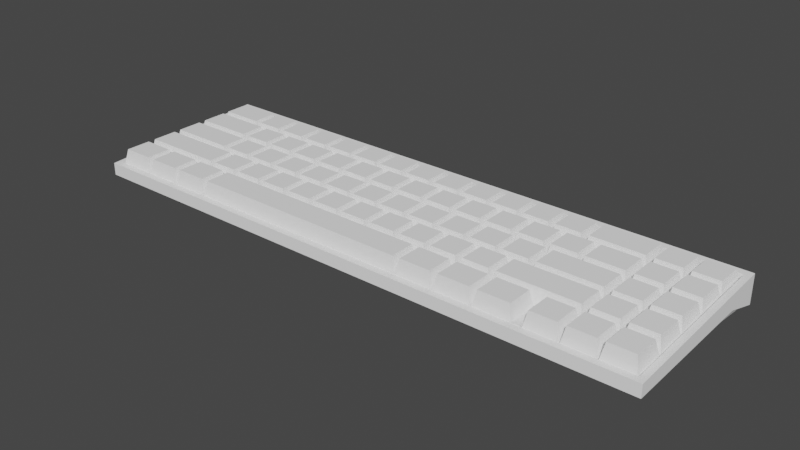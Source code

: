 # Source: keyboard.blend  (saved by Blender 2.93.20; exported with 4.5.12 LTS)
import bpy
from mathutils import Matrix  # noqa: F401  (used for matrix-valued properties, if any)

bpy.ops.wm.read_factory_settings(use_empty=True)
scene = bpy.context.scene
scene.name = 'Scene'

# ---- collections
col_collection = bpy.data.collections.new('Collection'); scene.collection.children.link(col_collection)

# ---- materials (node trees are filled in below, after node groups)
mat_material_002 = bpy.data.materials.new('Material.002')
mat_material_002.use_transparent_shadow = False

# ---- material node trees
mat_material_002.use_nodes = True; mat_material_002.node_tree.nodes.clear()
_N = mat_material_002.node_tree.nodes; _L = mat_material_002.node_tree.links
n0 = _N.new('ShaderNodeBsdfPrincipled'); n0.name = 'Principled BSDF'; n0.location = (10, 300)
n0.distribution = 'GGX'
n0.subsurface_method = 'BURLEY'
n0.inputs[0].default_value = (1.0, 1.0, 1.0, 1.0)
n0.inputs[3].default_value = 1.45
n0.inputs[27].default_value = (0.0, 0.0, 0.0, 1.0)
n0.inputs[28].default_value = 1.0
n1 = _N.new('ShaderNodeOutputMaterial'); n1.name = 'Material Output'; n1.location = (300, 300)
_L.new(n0.outputs[0], n1.inputs[0])
n1.is_active_output = True

# ---- world
world_world = bpy.data.worlds.new('World'); scene.world = world_world
world_world.use_nodes = True; world_world.node_tree.nodes.clear()
_N = world_world.node_tree.nodes; _L = world_world.node_tree.links
n0 = _N.new('ShaderNodeOutputWorld'); n0.name = 'World Output'; n0.location = (300, 300)
n1 = _N.new('ShaderNodeBackground'); n1.name = 'Background'; n1.location = (10, 300)
n1.inputs[0].default_value = (0.05088, 0.05088, 0.05088, 1.0)
_L.new(n1.outputs[0], n0.inputs[0])
n0.is_active_output = True
world_world.color = (0.05088, 0.05088, 0.05088)
world_world.use_sun_shadow = False
world_world.sun_shadow_jitter_overblur = 0.0

# ---- meshes
me_cube = bpy.data.meshes.new('Cube')
me_cube.from_pydata([(-3.097, 0.7, -0.08), (-3.097, 0.6515, 0.02088), (-3.097, 0.9485, -0.09888), (-3.097, 0.9485, 0.02088), (-2.503, 0.7, -0.08), (-2.503, 0.6515, 0.02088), (-2.503, 0.9485, -0.09888), (-2.503, 0.9485, 0.02088), (3.25, -1.0, 0.2425), (3.25, 1.0, 0.02), (3.25, 1.0, 0.3425), (3.25, 1.0, 0.1545), (3.25, -1.0, 0.1045), (3.198, 0.84, 0.02), (3.25, 0.6, 0.3225), (3.25, 0.6, 0.1445), (3.25, 0.36, 0.3105), (3.25, 0.36, 0.1385), (3.158, 0.6, 0.02), (3.16, -0.8954, 0.02), (-3.25, -1.0, 0.2425), (-3.25, 1.0, 0.02), (-3.25, 1.0, 0.3425), (-3.25, 1.0, 0.1545), (-3.25, -1.0, 0.1045), (-3.197, 0.84, 0.02), (-3.25, 0.6, 0.3225), (-3.25, 0.6, 0.1445), (-3.25, 0.36, 0.3105), (-3.25, 0.36, 0.1385), (-3.157, 0.6, 0.02), (2.384e-07, 1.0, 0.3425), (2.384e-07, 1.0, 0.1545), (2.384e-07, -1.0, 0.2425), (2.384e-07, -1.0, 0.1045), (2.384e-07, 0.6, 0.02), (2.384e-07, 1.0, 0.02), (2.384e-07, 0.84, 0.02), (-3.16, -0.8954, 0.02), (2.384e-07, -0.8954, 0.02), (-3.18, -0.93, 0.22), (-3.18, 0.93, 0.22), (3.18, -0.93, 0.22), (3.18, 0.93, 0.22), (3.18, -0.93, 0.246), (3.18, 0.36, 0.3105), (2.384e-07, -0.93, 0.246), (3.18, 0.93, 0.339), (3.18, 0.6, 0.3225), (2.384e-07, 0.93, 0.339), (-3.18, 0.36, 0.3105), (-3.18, -0.93, 0.246), (2.384e-07, -0.93, 0.22), (2.384e-07, 0.93, 0.22), (-3.18, 0.6, 0.3225), (-3.18, 0.93, 0.339), (2.809, -0.9164, 0.2236), (2.844, -0.8811, 0.4), (2.809, -0.5636, 0.2236), (2.844, -0.5989, 0.4), (3.161, -0.9164, 0.2236), (3.126, -0.8811, 0.4), (3.161, -0.5636, 0.2236), (3.126, -0.5989, 0.4), (2.444, -0.9164, 0.2236), (2.479, -0.8811, 0.4), (2.444, -0.5636, 0.2236), (2.479, -0.5989, 0.4), (2.796, -0.9164, 0.2236), (2.761, -0.8811, 0.4), (2.796, -0.5636, 0.2236), (2.761, -0.5989, 0.4), (2.074, -0.9164, 0.2236), (2.109, -0.8811, 0.4), (2.074, -0.5636, 0.2236), (2.109, -0.5989, 0.4), (2.426, -0.9164, 0.2236), (2.391, -0.8811, 0.4), (2.426, -0.5636, 0.2236), (2.391, -0.5989, 0.4), (2.809, -0.5464, 0.2236), (2.844, -0.5111, 0.4), (2.809, -0.1936, 0.2236), (2.844, -0.2289, 0.4), (3.161, -0.5464, 0.2236), (3.126, -0.5111, 0.4), (3.161, -0.1936, 0.2236), (3.126, -0.2289, 0.4), (2.444, -0.5464, 0.2236), (2.479, -0.5111, 0.4), (2.444, -0.1936, 0.2236), (2.479, -0.2289, 0.4), (2.796, -0.5464, 0.2236), (2.761, -0.5111, 0.4), (2.796, -0.1936, 0.2236), (2.761, -0.2289, 0.4), (1.482, -0.5464, 0.2218), (1.518, -0.5111, 0.3982), (1.482, -0.1936, 0.2218), (1.518, -0.2289, 0.3982), (2.426, -0.5464, 0.2236), (2.391, -0.5111, 0.4), (2.426, -0.1936, 0.2236), (2.391, -0.2289, 0.4), (2.809, -0.1814, 0.2236), (2.844, -0.1461, 0.4), (2.809, 0.1714, 0.2236), (2.844, 0.1361, 0.4), (3.161, -0.1814, 0.2236), (3.126, -0.1461, 0.4), (3.161, 0.1714, 0.2236), (3.126, 0.1361, 0.4), (2.444, -0.1814, 0.2236), (2.479, -0.1461, 0.4), (2.444, 0.1714, 0.2236), (2.479, 0.1361, 0.4), (2.796, -0.1814, 0.2236), (2.761, -0.1461, 0.4), (2.796, 0.1714, 0.2236), (2.761, 0.1361, 0.4), (2.444, 0.1886, 0.2236), (2.479, 0.2239, 0.4), (2.444, 0.5414, 0.2236), (2.479, 0.5061, 0.4), (2.796, 0.1886, 0.2236), (2.761, 0.2239, 0.4), (2.796, 0.5414, 0.2236), (2.761, 0.5061, 0.4), (2.809, 0.1886, 0.2236), (2.844, 0.2239, 0.4), (2.809, 0.5414, 0.2236), (2.844, 0.5061, 0.4), (3.161, 0.1886, 0.2236), (3.126, 0.2239, 0.4), (3.161, 0.5414, 0.2236), (3.126, 0.5061, 0.4), (2.809, 0.5536, 0.2236), (2.844, 0.5889, 0.4), (2.809, 0.9064, 0.2236), (2.844, 0.8711, 0.4), (3.161, 0.5536, 0.2236), (3.126, 0.5889, 0.4), (3.161, 0.9064, 0.2236), (3.126, 0.8711, 0.4), (2.444, 0.5536, 0.2236), (2.479, 0.5889, 0.4), (2.444, 0.9064, 0.2236), (2.479, 0.8711, 0.4), (2.796, 0.5536, 0.2236), (2.761, 0.5889, 0.4), (2.796, 0.9064, 0.2236), (2.761, 0.8711, 0.4), (1.662, -0.1814, 0.2236), (1.698, -0.1461, 0.4), (1.662, 0.1714, 0.2236), (1.698, 0.1361, 0.4), (2.426, -0.1814, 0.2236), (2.391, -0.1461, 0.4), (2.426, 0.1714, 0.2236), (2.391, 0.1361, 0.4), (1.942, 0.1886, 0.2236), (1.978, 0.2239, 0.4), (1.942, 0.5414, 0.2236), (1.978, 0.5061, 0.4), (2.426, 0.1886, 0.2236), (2.391, 0.2239, 0.4), (2.426, 0.5414, 0.2236), (2.391, 0.5061, 0.4), (1.762, 0.5536, 0.2236), (1.798, 0.5889, 0.4), (1.762, 0.9064, 0.2236), (1.798, 0.8711, 0.4), (2.426, 0.5536, 0.2236), (2.391, 0.5889, 0.4), (2.426, 0.9064, 0.2236), (2.391, 0.8711, 0.4), (1.552, -0.9164, 0.2236), (1.588, -0.8811, 0.4), (1.552, -0.5636, 0.2236), (1.588, -0.5989, 0.4), (1.966, -0.9164, 0.2236), (1.931, -0.8811, 0.4), (1.966, -0.5636, 0.2236), (1.931, -0.5989, 0.4), (1.122, -0.9164, 0.2236), (1.158, -0.8811, 0.4), (1.122, -0.5636, 0.2236), (1.158, -0.5989, 0.4), (1.536, -0.9164, 0.2236), (1.501, -0.8811, 0.4), (1.536, -0.5636, 0.2236), (1.501, -0.5989, 0.4), (0.6924, -0.9164, 0.2236), (0.7276, -0.8811, 0.4), (0.6924, -0.5636, 0.2236), (0.7276, -0.5989, 0.4), (1.106, -0.9164, 0.2236), (1.071, -0.8811, 0.4), (1.106, -0.5636, 0.2236), (1.071, -0.5989, 0.4), (1.98, -0.93, 0.22), (1.98, -0.93, 0.25), (1.98, -0.58, 0.22), (1.98, -0.58, 0.25), (2.06, -0.93, 0.22), (2.06, -0.93, 0.25), (2.06, -0.58, 0.22), (2.06, -0.58, 0.25), (0.9311, -0.1814, 0.2236), (0.9664, -0.1461, 0.4), (0.9311, 0.1714, 0.2236), (0.9664, 0.1361, 0.4), (1.284, -0.1814, 0.2236), (1.249, -0.1461, 0.4), (1.284, 0.1714, 0.2236), (1.249, 0.1361, 0.4), (1.296, -0.1814, 0.2236), (1.331, -0.1461, 0.4), (1.296, 0.1714, 0.2236), (1.331, 0.1361, 0.4), (1.649, -0.1814, 0.2236), (1.614, -0.1461, 0.4), (1.649, 0.1714, 0.2236), (1.614, 0.1361, 0.4), (0.5661, -0.1814, 0.2236), (0.6014, -0.1461, 0.4), (0.5661, 0.1714, 0.2236), (0.6014, 0.1361, 0.4), (0.9189, -0.1814, 0.2236), (0.8836, -0.1461, 0.4), (0.9189, 0.1714, 0.2236), (0.8836, 0.1361, 0.4), (0.2011, -0.1814, 0.2236), (0.2364, -0.1461, 0.4), (0.2011, 0.1714, 0.2236), (0.2364, 0.1361, 0.4), (0.5539, -0.1814, 0.2236), (0.5186, -0.1461, 0.4), (0.5539, 0.1714, 0.2236), (0.5186, 0.1361, 0.4), (-0.5289, -0.1814, 0.2236), (-0.4936, -0.1461, 0.4), (-0.5289, 0.1714, 0.2236), (-0.4936, 0.1361, 0.4), (-0.1761, -0.1814, 0.2236), (-0.2114, -0.1461, 0.4), (-0.1761, 0.1714, 0.2236), (-0.2114, 0.1361, 0.4), (-0.1639, -0.1814, 0.2236), (-0.1286, -0.1461, 0.4), (-0.1639, 0.1714, 0.2236), (-0.1286, 0.1361, 0.4), (0.1889, -0.1814, 0.2236), (0.1536, -0.1461, 0.4), (0.1889, 0.1714, 0.2236), (0.1536, 0.1361, 0.4), (-0.8939, -0.1814, 0.2236), (-0.8586, -0.1461, 0.4), (-0.8939, 0.1714, 0.2236), (-0.8586, 0.1361, 0.4), (-0.5411, -0.1814, 0.2236), (-0.5764, -0.1461, 0.4), (-0.5411, 0.1714, 0.2236), (-0.5764, 0.1361, 0.4), (-1.259, -0.1814, 0.2236), (-1.224, -0.1461, 0.4), (-1.259, 0.1714, 0.2236), (-1.224, 0.1361, 0.4), (-0.9061, -0.1814, 0.2236), (-0.9414, -0.1461, 0.4), (-0.9061, 0.1714, 0.2236), (-0.9414, 0.1361, 0.4), (-1.989, -0.1814, 0.2236), (-1.954, -0.1461, 0.4), (-1.989, 0.1714, 0.2236), (-1.954, 0.1361, 0.4), (-1.636, -0.1814, 0.2236), (-1.671, -0.1461, 0.4), (-1.636, 0.1714, 0.2236), (-1.671, 0.1361, 0.4), (-1.624, -0.1814, 0.2236), (-1.589, -0.1461, 0.4), (-1.624, 0.1714, 0.2236), (-1.589, 0.1361, 0.4), (-1.271, -0.1814, 0.2236), (-1.306, -0.1461, 0.4), (-1.271, 0.1714, 0.2236), (-1.306, 0.1361, 0.4), (-2.354, -0.1814, 0.2236), (-2.319, -0.1461, 0.4), (-2.354, 0.1714, 0.2236), (-2.319, 0.1361, 0.4), (-2.001, -0.1814, 0.2236), (-2.036, -0.1461, 0.4), (-2.001, 0.1714, 0.2236), (-2.036, 0.1361, 0.4), (-3.168, -0.1814, 0.2236), (-3.132, -0.1461, 0.4), (-3.168, 0.1714, 0.2236), (-3.132, 0.1361, 0.4), (-2.366, -0.1814, 0.2236), (-2.401, -0.1461, 0.4), (-2.366, 0.1714, 0.2236), (-2.401, 0.1361, 0.4), (1.119, -0.5464, 0.2236), (1.154, -0.5111, 0.4), (1.119, -0.1936, 0.2236), (1.154, -0.2289, 0.4), (1.471, -0.5464, 0.2236), (1.436, -0.5111, 0.4), (1.471, -0.1936, 0.2236), (1.436, -0.2289, 0.4), (0.7536, -0.5464, 0.2236), (0.7889, -0.5111, 0.4), (0.7536, -0.1936, 0.2236), (0.7889, -0.2289, 0.4), (1.106, -0.5464, 0.2236), (1.071, -0.5111, 0.4), (1.106, -0.1936, 0.2236), (1.071, -0.2289, 0.4), (0.02358, -0.5464, 0.2236), (0.05887, -0.5111, 0.4), (0.02358, -0.1936, 0.2236), (0.05887, -0.2289, 0.4), (0.3764, -0.5464, 0.2236), (0.3411, -0.5111, 0.4), (0.3764, -0.1936, 0.2236), (0.3411, -0.2289, 0.4), (0.3886, -0.5464, 0.2236), (0.4239, -0.5111, 0.4), (0.3886, -0.1936, 0.2236), (0.4239, -0.2289, 0.4), (0.7414, -0.5464, 0.2236), (0.7061, -0.5111, 0.4), (0.7414, -0.1936, 0.2236), (0.7061, -0.2289, 0.4), (-0.3414, -0.5464, 0.2236), (-0.3061, -0.5111, 0.4), (-0.3414, -0.1936, 0.2236), (-0.3061, -0.2289, 0.4), (0.01142, -0.5464, 0.2236), (-0.02386, -0.5111, 0.4), (0.01142, -0.1936, 0.2236), (-0.02386, -0.2289, 0.4), (-0.7064, -0.5464, 0.2236), (-0.6711, -0.5111, 0.4), (-0.7064, -0.1936, 0.2236), (-0.6711, -0.2289, 0.4), (-0.3536, -0.5464, 0.2236), (-0.3889, -0.5111, 0.4), (-0.3536, -0.1936, 0.2236), (-0.3889, -0.2289, 0.4), (-1.436, -0.5464, 0.2236), (-1.401, -0.5111, 0.4), (-1.436, -0.1936, 0.2236), (-1.401, -0.2289, 0.4), (-1.084, -0.5464, 0.2236), (-1.119, -0.5111, 0.4), (-1.084, -0.1936, 0.2236), (-1.119, -0.2289, 0.4), (-1.071, -0.5464, 0.2236), (-1.036, -0.5111, 0.4), (-1.071, -0.1936, 0.2236), (-1.036, -0.2289, 0.4), (-0.7186, -0.5464, 0.2236), (-0.7539, -0.5111, 0.4), (-0.7186, -0.1936, 0.2236), (-0.7539, -0.2289, 0.4), (-1.801, -0.5464, 0.2236), (-1.766, -0.5111, 0.4), (-1.801, -0.1936, 0.2236), (-1.766, -0.2289, 0.4), (-1.449, -0.5464, 0.2236), (-1.484, -0.5111, 0.4), (-1.449, -0.1936, 0.2236), (-1.484, -0.2289, 0.4), (-2.166, -0.5464, 0.2236), (-2.131, -0.5111, 0.4), (-2.166, -0.1936, 0.2236), (-2.131, -0.2289, 0.4), (-1.814, -0.5464, 0.2236), (-1.849, -0.5111, 0.4), (-1.814, -0.1936, 0.2236), (-1.849, -0.2289, 0.4), (-3.168, -0.5464, 0.2236), (-3.132, -0.5111, 0.4), (-3.168, -0.1936, 0.2236), (-3.132, -0.2289, 0.4), (-2.179, -0.5464, 0.2236), (-2.214, -0.5111, 0.4), (-2.179, -0.1936, 0.2236), (-2.214, -0.2289, 0.4), (-2.308, -0.9164, 0.2236), (-2.272, -0.8811, 0.4), (-2.308, -0.5636, 0.2236), (-2.272, -0.5989, 0.4), (-1.894, -0.9164, 0.2236), (-1.929, -0.8811, 0.4), (-1.894, -0.5636, 0.2236), (-1.929, -0.5989, 0.4), (-2.738, -0.9164, 0.2236), (-2.702, -0.8811, 0.4), (-2.738, -0.5636, 0.2236), (-2.702, -0.5989, 0.4), (-2.324, -0.9164, 0.2236), (-2.359, -0.8811, 0.4), (-2.324, -0.5636, 0.2236), (-2.359, -0.5989, 0.4), (-3.168, -0.9164, 0.2236), (-3.132, -0.8811, 0.4), (-3.168, -0.5636, 0.2236), (-3.132, -0.5989, 0.4), (-2.754, -0.9164, 0.2236), (-2.789, -0.8811, 0.4), (-2.754, -0.5636, 0.2236), (-2.789, -0.5989, 0.4), (-1.878, -0.9164, 0.2236), (-1.842, -0.8811, 0.4), (-1.878, -0.5636, 0.2236), (-1.842, -0.5989, 0.4), (0.6776, -0.9164, 0.2236), (0.6424, -0.8811, 0.4), (0.6776, -0.5636, 0.2236), (0.6424, -0.5989, 0.4), (1.579, 0.1886, 0.2236), (1.614, 0.2239, 0.4), (1.579, 0.5414, 0.2236), (1.614, 0.5061, 0.4), (1.931, 0.1886, 0.2236), (1.896, 0.2239, 0.4), (1.931, 0.5414, 0.2236), (1.896, 0.5061, 0.4), (1.214, 0.1886, 0.2236), (1.249, 0.2239, 0.4), (1.214, 0.5414, 0.2236), (1.249, 0.5061, 0.4), (1.566, 0.1886, 0.2236), (1.531, 0.2239, 0.4), (1.566, 0.5414, 0.2236), (1.531, 0.5061, 0.4), (0.4836, 0.1886, 0.2236), (0.5189, 0.2239, 0.4), (0.4836, 0.5414, 0.2236), (0.5189, 0.5061, 0.4), (0.8364, 0.1886, 0.2236), (0.8011, 0.2239, 0.4), (0.8364, 0.5414, 0.2236), (0.8011, 0.5061, 0.4), (0.8486, 0.1886, 0.2236), (0.8839, 0.2239, 0.4), (0.8486, 0.5414, 0.2236), (0.8839, 0.5061, 0.4), (1.201, 0.1886, 0.2236), (1.166, 0.2239, 0.4), (1.201, 0.5414, 0.2236), (1.166, 0.5061, 0.4), (0.1186, 0.1886, 0.2236), (0.1539, 0.2239, 0.4), (0.1186, 0.5414, 0.2236), (0.1539, 0.5061, 0.4), (0.4714, 0.1886, 0.2236), (0.4361, 0.2239, 0.4), (0.4714, 0.5414, 0.2236), (0.4361, 0.5061, 0.4), (-0.2464, 0.1886, 0.2236), (-0.2111, 0.2239, 0.4), (-0.2464, 0.5414, 0.2236), (-0.2111, 0.5061, 0.4), (0.1064, 0.1886, 0.2236), (0.07113, 0.2239, 0.4), (0.1064, 0.5414, 0.2236), (0.07113, 0.5061, 0.4), (-0.9764, 0.1886, 0.2236), (-0.9411, 0.2239, 0.4), (-0.9764, 0.5414, 0.2236), (-0.9411, 0.5061, 0.4), (-0.6236, 0.1886, 0.2236), (-0.6589, 0.2239, 0.4), (-0.6236, 0.5414, 0.2236), (-0.6589, 0.5061, 0.4), (-0.6114, 0.1886, 0.2236), (-0.5761, 0.2239, 0.4), (-0.6114, 0.5414, 0.2236), (-0.5761, 0.5061, 0.4), (-0.2586, 0.1886, 0.2236), (-0.2939, 0.2239, 0.4), (-0.2586, 0.5414, 0.2236), (-0.2939, 0.5061, 0.4), (-1.341, 0.1886, 0.2236), (-1.306, 0.2239, 0.4), (-1.341, 0.5414, 0.2236), (-1.306, 0.5061, 0.4), (-0.9886, 0.1886, 0.2236), (-1.024, 0.2239, 0.4), (-0.9886, 0.5414, 0.2236), (-1.024, 0.5061, 0.4), (-1.706, 0.1886, 0.2236), (-1.671, 0.2239, 0.4), (-1.706, 0.5414, 0.2236), (-1.671, 0.5061, 0.4), (-1.354, 0.1886, 0.2236), (-1.389, 0.2239, 0.4), (-1.354, 0.5414, 0.2236), (-1.389, 0.5061, 0.4), (-2.071, 0.1886, 0.2236), (-2.036, 0.2239, 0.4), (-2.071, 0.5414, 0.2236), (-2.036, 0.5061, 0.4), (-1.719, 0.1886, 0.2236), (-1.754, 0.2239, 0.4), (-1.719, 0.5414, 0.2236), (-1.754, 0.5061, 0.4), (-2.436, 0.1886, 0.2236), (-2.401, 0.2239, 0.4), (-2.436, 0.5414, 0.2236), (-2.401, 0.5061, 0.4), (-2.084, 0.1886, 0.2236), (-2.119, 0.2239, 0.4), (-2.084, 0.5414, 0.2236), (-2.119, 0.5061, 0.4), (-3.168, 0.1886, 0.2236), (-3.132, 0.2239, 0.4), (-3.168, 0.5414, 0.2236), (-3.132, 0.5061, 0.4), (-2.454, 0.1886, 0.2236), (-2.489, 0.2239, 0.4), (-2.454, 0.5414, 0.2236), (-2.489, 0.5061, 0.4), (-2.257, 0.5536, 0.2236), (-2.222, 0.5889, 0.4), (-2.257, 0.9064, 0.2236), (-2.222, 0.8711, 0.4), (-1.904, 0.5536, 0.2236), (-1.939, 0.5889, 0.4), (-1.904, 0.9064, 0.2236), (-1.939, 0.8711, 0.4), (-1.892, 0.5536, 0.2236), (-1.857, 0.5889, 0.4), (-1.892, 0.9064, 0.2236), (-1.857, 0.8711, 0.4), (-1.539, 0.5536, 0.2236), (-1.574, 0.5889, 0.4), (-1.539, 0.9064, 0.2236), (-1.574, 0.8711, 0.4), (-1.527, 0.5536, 0.2236), (-1.492, 0.5889, 0.4), (-1.527, 0.9064, 0.2236), (-1.492, 0.8711, 0.4), (-1.174, 0.5536, 0.2236), (-1.209, 0.5889, 0.4), (-1.174, 0.9064, 0.2236), (-1.209, 0.8711, 0.4), (-0.7969, 0.5536, 0.2236), (-0.7616, 0.5889, 0.4), (-0.7969, 0.9064, 0.2236), (-0.7616, 0.8711, 0.4), (-0.4441, 0.5536, 0.2236), (-0.4794, 0.5889, 0.4), (-0.4441, 0.9064, 0.2236), (-0.4794, 0.8711, 0.4), (-1.162, 0.5536, 0.2236), (-1.127, 0.5889, 0.4), (-1.162, 0.9064, 0.2236), (-1.127, 0.8711, 0.4), (-0.8091, 0.5536, 0.2236), (-0.8444, 0.5889, 0.4), (-0.8091, 0.9064, 0.2236), (-0.8444, 0.8711, 0.4), (-0.4319, 0.5536, 0.2236), (-0.3966, 0.5889, 0.4), (-0.4319, 0.9064, 0.2236), (-0.3966, 0.8711, 0.4), (-0.07908, 0.5536, 0.2236), (-0.1144, 0.5889, 0.4), (-0.07908, 0.9064, 0.2236), (-0.1144, 0.8711, 0.4), (-0.06692, 0.5536, 0.2236), (-0.03163, 0.5889, 0.4), (-0.06692, 0.9064, 0.2236), (-0.03163, 0.8711, 0.4), (0.2859, 0.5536, 0.2236), (0.2506, 0.5889, 0.4), (0.2859, 0.9064, 0.2236), (0.2506, 0.8711, 0.4), (0.6631, 0.5536, 0.2236), (0.6984, 0.5889, 0.4), (0.6631, 0.9064, 0.2236), (0.6984, 0.8711, 0.4), (1.016, 0.5536, 0.2236), (0.9806, 0.5889, 0.4), (1.016, 0.9064, 0.2236), (0.9806, 0.8711, 0.4), (0.2981, 0.5536, 0.2236), (0.3334, 0.5889, 0.4), (0.2981, 0.9064, 0.2236), (0.3334, 0.8711, 0.4), (0.6509, 0.5536, 0.2236), (0.6156, 0.5889, 0.4), (0.6509, 0.9064, 0.2236), (0.6156, 0.8711, 0.4), (1.028, 0.5536, 0.2236), (1.063, 0.5889, 0.4), (1.028, 0.9064, 0.2236), (1.063, 0.8711, 0.4), (1.381, 0.5536, 0.2236), (1.346, 0.5889, 0.4), (1.381, 0.9064, 0.2236), (1.346, 0.8711, 0.4), (1.393, 0.5536, 0.2236), (1.428, 0.5889, 0.4), (1.393, 0.9064, 0.2236), (1.428, 0.8711, 0.4), (1.746, 0.5536, 0.2236), (1.711, 0.5889, 0.4), (1.746, 0.9064, 0.2236), (1.711, 0.8711, 0.4), (-2.622, 0.5536, 0.2236), (-2.587, 0.5889, 0.4), (-2.622, 0.9064, 0.2236), (-2.587, 0.8711, 0.4), (-2.269, 0.5536, 0.2236), (-2.304, 0.5889, 0.4), (-2.269, 0.9064, 0.2236), (-2.304, 0.8711, 0.4), (-3.168, 0.5536, 0.2236), (-3.132, 0.5889, 0.4), (-3.168, 0.9064, 0.2236), (-3.132, 0.8711, 0.4), (-2.634, 0.5536, 0.2236), (-2.669, 0.5889, 0.4), (-2.634, 0.9064, 0.2236), (-2.669, 0.8711, 0.4), (2.503, 0.7, -0.08), (2.503, 0.6515, 0.02088), (2.503, 0.9485, -0.09888), (2.503, 0.9485, 0.02088), (3.097, 0.7, -0.08), (3.097, 0.6515, 0.02088), (3.097, 0.9485, -0.09888), (3.097, 0.9485, 0.02088)], [], [(0, 1, 3, 2), (2, 3, 7, 6), (6, 7, 5, 4), (4, 5, 1, 0), (2, 6, 4, 0), (7, 3, 1, 5), (31, 10, 11, 32), (17, 16, 8, 12), (34, 12, 8, 33), (46, 33, 8, 16, 45, 44), (18, 19, 39, 35), (32, 11, 9, 36), (9, 11, 15, 13), (14, 10, 31, 49, 47, 48), (36, 9, 13, 37), (11, 10, 14, 15), (13, 15, 17, 18), (45, 16, 14, 48), (37, 13, 18, 35), (15, 14, 16, 17), (12, 34, 39, 19), (18, 17, 12, 19), (31, 32, 23, 22), (29, 24, 20, 28), (34, 33, 20, 24), (50, 28, 20, 33, 46, 51), (33, 34, 39, 35, 37, 36, 32, 31, 49, 53, 52, 46), (30, 35, 39, 38), (32, 36, 21, 23), (21, 25, 27, 23), (49, 31, 22, 26, 54, 55), (36, 37, 25, 21), (23, 27, 26, 22), (25, 30, 29, 27), (54, 26, 28, 50), (37, 35, 30, 25), (27, 29, 28, 26), (24, 38, 39, 34), (24, 29, 30, 38), (51, 40, 41, 55, 54, 50), (55, 41, 53, 49), (43, 47, 49, 53), (43, 42, 44, 45, 48, 47), (46, 52, 40, 51), (42, 52, 46, 44), (53, 41, 40, 52), (42, 43, 53, 52), (56, 57, 59, 58), (58, 59, 63, 62), (62, 63, 61, 60), (60, 61, 57, 56), (58, 62, 60, 56), (63, 59, 57, 61), (64, 65, 67, 66), (66, 67, 71, 70), (70, 71, 69, 68), (68, 69, 65, 64), (66, 70, 68, 64), (71, 67, 65, 69), (72, 73, 75, 74), (74, 75, 79, 78), (78, 79, 77, 76), (76, 77, 73, 72), (74, 78, 76, 72), (79, 75, 73, 77), (80, 81, 83, 82), (82, 83, 87, 86), (86, 87, 85, 84), (84, 85, 81, 80), (82, 86, 84, 80), (87, 83, 81, 85), (88, 89, 91, 90), (90, 91, 95, 94), (94, 95, 93, 92), (92, 93, 89, 88), (90, 94, 92, 88), (95, 91, 89, 93), (96, 97, 99, 98), (98, 99, 103, 102), (102, 103, 101, 100), (100, 101, 97, 96), (98, 102, 100, 96), (103, 99, 97, 101), (104, 105, 107, 106), (106, 107, 111, 110), (110, 111, 109, 108), (108, 109, 105, 104), (106, 110, 108, 104), (111, 107, 105, 109), (112, 113, 115, 114), (114, 115, 119, 118), (118, 119, 117, 116), (116, 117, 113, 112), (114, 118, 116, 112), (119, 115, 113, 117), (120, 121, 123, 122), (122, 123, 127, 126), (126, 127, 125, 124), (124, 125, 121, 120), (122, 126, 124, 120), (127, 123, 121, 125), (128, 129, 131, 130), (130, 131, 135, 134), (134, 135, 133, 132), (132, 133, 129, 128), (130, 134, 132, 128), (135, 131, 129, 133), (136, 137, 139, 138), (138, 139, 143, 142), (142, 143, 141, 140), (140, 141, 137, 136), (138, 142, 140, 136), (143, 139, 137, 141), (144, 145, 147, 146), (146, 147, 151, 150), (150, 151, 149, 148), (148, 149, 145, 144), (146, 150, 148, 144), (151, 147, 145, 149), (152, 153, 155, 154), (154, 155, 159, 158), (158, 159, 157, 156), (156, 157, 153, 152), (154, 158, 156, 152), (159, 155, 153, 157), (160, 161, 163, 162), (162, 163, 167, 166), (166, 167, 165, 164), (164, 165, 161, 160), (162, 166, 164, 160), (167, 163, 161, 165), (168, 169, 171, 170), (170, 171, 175, 174), (174, 175, 173, 172), (172, 173, 169, 168), (170, 174, 172, 168), (175, 171, 169, 173), (176, 177, 179, 178), (178, 179, 183, 182), (182, 183, 181, 180), (180, 181, 177, 176), (178, 182, 180, 176), (183, 179, 177, 181), (184, 185, 187, 186), (186, 187, 191, 190), (190, 191, 189, 188), (188, 189, 185, 184), (186, 190, 188, 184), (191, 187, 185, 189), (192, 193, 195, 194), (194, 195, 199, 198), (198, 199, 197, 196), (196, 197, 193, 192), (194, 198, 196, 192), (199, 195, 193, 197), (200, 201, 203, 202), (202, 203, 207, 206), (206, 207, 205, 204), (204, 205, 201, 200), (202, 206, 204, 200), (207, 203, 201, 205), (208, 209, 211, 210), (210, 211, 215, 214), (214, 215, 213, 212), (212, 213, 209, 208), (210, 214, 212, 208), (215, 211, 209, 213), (216, 217, 219, 218), (218, 219, 223, 222), (222, 223, 221, 220), (220, 221, 217, 216), (218, 222, 220, 216), (223, 219, 217, 221), (224, 225, 227, 226), (226, 227, 231, 230), (230, 231, 229, 228), (228, 229, 225, 224), (226, 230, 228, 224), (231, 227, 225, 229), (232, 233, 235, 234), (234, 235, 239, 238), (238, 239, 237, 236), (236, 237, 233, 232), (234, 238, 236, 232), (239, 235, 233, 237), (240, 241, 243, 242), (242, 243, 247, 246), (246, 247, 245, 244), (244, 245, 241, 240), (242, 246, 244, 240), (247, 243, 241, 245), (248, 249, 251, 250), (250, 251, 255, 254), (254, 255, 253, 252), (252, 253, 249, 248), (250, 254, 252, 248), (255, 251, 249, 253), (256, 257, 259, 258), (258, 259, 263, 262), (262, 263, 261, 260), (260, 261, 257, 256), (258, 262, 260, 256), (263, 259, 257, 261), (264, 265, 267, 266), (266, 267, 271, 270), (270, 271, 269, 268), (268, 269, 265, 264), (266, 270, 268, 264), (271, 267, 265, 269), (272, 273, 275, 274), (274, 275, 279, 278), (278, 279, 277, 276), (276, 277, 273, 272), (274, 278, 276, 272), (279, 275, 273, 277), (280, 281, 283, 282), (282, 283, 287, 286), (286, 287, 285, 284), (284, 285, 281, 280), (282, 286, 284, 280), (287, 283, 281, 285), (288, 289, 291, 290), (290, 291, 295, 294), (294, 295, 293, 292), (292, 293, 289, 288), (290, 294, 292, 288), (295, 291, 289, 293), (296, 297, 299, 298), (298, 299, 303, 302), (302, 303, 301, 300), (300, 301, 297, 296), (298, 302, 300, 296), (303, 299, 297, 301), (304, 305, 307, 306), (306, 307, 311, 310), (310, 311, 309, 308), (308, 309, 305, 304), (306, 310, 308, 304), (311, 307, 305, 309), (312, 313, 315, 314), (314, 315, 319, 318), (318, 319, 317, 316), (316, 317, 313, 312), (314, 318, 316, 312), (319, 315, 313, 317), (320, 321, 323, 322), (322, 323, 327, 326), (326, 327, 325, 324), (324, 325, 321, 320), (322, 326, 324, 320), (327, 323, 321, 325), (328, 329, 331, 330), (330, 331, 335, 334), (334, 335, 333, 332), (332, 333, 329, 328), (330, 334, 332, 328), (335, 331, 329, 333), (336, 337, 339, 338), (338, 339, 343, 342), (342, 343, 341, 340), (340, 341, 337, 336), (338, 342, 340, 336), (343, 339, 337, 341), (344, 345, 347, 346), (346, 347, 351, 350), (350, 351, 349, 348), (348, 349, 345, 344), (346, 350, 348, 344), (351, 347, 345, 349), (352, 353, 355, 354), (354, 355, 359, 358), (358, 359, 357, 356), (356, 357, 353, 352), (354, 358, 356, 352), (359, 355, 353, 357), (360, 361, 363, 362), (362, 363, 367, 366), (366, 367, 365, 364), (364, 365, 361, 360), (362, 366, 364, 360), (367, 363, 361, 365), (368, 369, 371, 370), (370, 371, 375, 374), (374, 375, 373, 372), (372, 373, 369, 368), (370, 374, 372, 368), (375, 371, 369, 373), (376, 377, 379, 378), (378, 379, 383, 382), (382, 383, 381, 380), (380, 381, 377, 376), (378, 382, 380, 376), (383, 379, 377, 381), (384, 385, 387, 386), (386, 387, 391, 390), (390, 391, 389, 388), (388, 389, 385, 384), (386, 390, 388, 384), (391, 387, 385, 389), (392, 393, 395, 394), (394, 395, 399, 398), (398, 399, 397, 396), (396, 397, 393, 392), (394, 398, 396, 392), (399, 395, 393, 397), (400, 401, 403, 402), (402, 403, 407, 406), (406, 407, 405, 404), (404, 405, 401, 400), (402, 406, 404, 400), (407, 403, 401, 405), (408, 409, 411, 410), (410, 411, 415, 414), (414, 415, 413, 412), (412, 413, 409, 408), (410, 414, 412, 408), (415, 411, 409, 413), (416, 417, 419, 418), (418, 419, 423, 422), (422, 423, 421, 420), (420, 421, 417, 416), (418, 422, 420, 416), (423, 419, 417, 421), (424, 425, 427, 426), (426, 427, 431, 430), (430, 431, 429, 428), (428, 429, 425, 424), (426, 430, 428, 424), (431, 427, 425, 429), (432, 433, 435, 434), (434, 435, 439, 438), (438, 439, 437, 436), (436, 437, 433, 432), (434, 438, 436, 432), (439, 435, 433, 437), (440, 441, 443, 442), (442, 443, 447, 446), (446, 447, 445, 444), (444, 445, 441, 440), (442, 446, 444, 440), (447, 443, 441, 445), (448, 449, 451, 450), (450, 451, 455, 454), (454, 455, 453, 452), (452, 453, 449, 448), (450, 454, 452, 448), (455, 451, 449, 453), (456, 457, 459, 458), (458, 459, 463, 462), (462, 463, 461, 460), (460, 461, 457, 456), (458, 462, 460, 456), (463, 459, 457, 461), (464, 465, 467, 466), (466, 467, 471, 470), (470, 471, 469, 468), (468, 469, 465, 464), (466, 470, 468, 464), (471, 467, 465, 469), (472, 473, 475, 474), (474, 475, 479, 478), (478, 479, 477, 476), (476, 477, 473, 472), (474, 478, 476, 472), (479, 475, 473, 477), (480, 481, 483, 482), (482, 483, 487, 486), (486, 487, 485, 484), (484, 485, 481, 480), (482, 486, 484, 480), (487, 483, 481, 485), (488, 489, 491, 490), (490, 491, 495, 494), (494, 495, 493, 492), (492, 493, 489, 488), (490, 494, 492, 488), (495, 491, 489, 493), (496, 497, 499, 498), (498, 499, 503, 502), (502, 503, 501, 500), (500, 501, 497, 496), (498, 502, 500, 496), (503, 499, 497, 501), (504, 505, 507, 506), (506, 507, 511, 510), (510, 511, 509, 508), (508, 509, 505, 504), (506, 510, 508, 504), (511, 507, 505, 509), (512, 513, 515, 514), (514, 515, 519, 518), (518, 519, 517, 516), (516, 517, 513, 512), (514, 518, 516, 512), (519, 515, 513, 517), (520, 521, 523, 522), (522, 523, 527, 526), (526, 527, 525, 524), (524, 525, 521, 520), (522, 526, 524, 520), (527, 523, 521, 525), (528, 529, 531, 530), (530, 531, 535, 534), (534, 535, 533, 532), (532, 533, 529, 528), (530, 534, 532, 528), (535, 531, 529, 533), (536, 537, 539, 538), (538, 539, 543, 542), (542, 543, 541, 540), (540, 541, 537, 536), (538, 542, 540, 536), (543, 539, 537, 541), (544, 545, 547, 546), (546, 547, 551, 550), (550, 551, 549, 548), (548, 549, 545, 544), (546, 550, 548, 544), (551, 547, 545, 549), (552, 553, 555, 554), (554, 555, 559, 558), (558, 559, 557, 556), (556, 557, 553, 552), (554, 558, 556, 552), (559, 555, 553, 557), (560, 561, 563, 562), (562, 563, 567, 566), (566, 567, 565, 564), (564, 565, 561, 560), (562, 566, 564, 560), (567, 563, 561, 565), (568, 569, 571, 570), (570, 571, 575, 574), (574, 575, 573, 572), (572, 573, 569, 568), (570, 574, 572, 568), (575, 571, 569, 573), (576, 577, 579, 578), (578, 579, 583, 582), (582, 583, 581, 580), (580, 581, 577, 576), (578, 582, 580, 576), (583, 579, 577, 581), (584, 585, 587, 586), (586, 587, 591, 590), (590, 591, 589, 588), (588, 589, 585, 584), (586, 590, 588, 584), (591, 587, 585, 589), (592, 593, 595, 594), (594, 595, 599, 598), (598, 599, 597, 596), (596, 597, 593, 592), (594, 598, 596, 592), (599, 595, 593, 597), (600, 601, 603, 602), (602, 603, 607, 606), (606, 607, 605, 604), (604, 605, 601, 600), (602, 606, 604, 600), (607, 603, 601, 605), (608, 609, 611, 610), (610, 611, 615, 614), (614, 615, 613, 612), (612, 613, 609, 608), (610, 614, 612, 608), (615, 611, 609, 613), (616, 617, 619, 618), (618, 619, 623, 622), (622, 623, 621, 620), (620, 621, 617, 616), (618, 622, 620, 616), (623, 619, 617, 621), (624, 625, 627, 626), (626, 627, 631, 630), (630, 631, 629, 628), (628, 629, 625, 624), (626, 630, 628, 624), (631, 627, 625, 629), (632, 633, 635, 634), (634, 635, 639, 638), (638, 639, 637, 636), (636, 637, 633, 632), (634, 638, 636, 632), (639, 635, 633, 637)])
_uv = me_cube.uv_layers.new(name='UVMap')
_uv.uv.foreach_set('vector', [0.375, 0.0, 0.625, 0.0, 0.625, 0.25, 0.375, 0.25, 0.375, 0.25, 0.625, 0.25, 0.625, 0.5, 0.375, 0.5, 0.375, 0.5, 0.625, 0.5, 0.625, 0.75, 0.375, 0.75, 0.375, 0.75, 0.625, 0.75, 0.625, 1.0, 0.375, 1.0, 0.125, 0.5, 0.375, 0.5, 0.375, 0.75, 0.125, 0.75, 0.625, 0.5, 0.875, 0.5, 0.875, 0.75, 0.625, 0.75, 0.625, 0.375, 0.625, 0.5, 0.5, 0.5, 0.5, 0.375, 0.5, 0.58, 0.625, 0.58, 0.625, 0.75, 0.5, 0.75, 0.5, 0.875, 0.5, 0.75, 0.625, 0.75, 0.625, 0.875, 0.75, 0.7412, 0.75, 0.75, 0.625, 0.75, 0.625, 0.58, 0.6277, 0.58, 0.6277, 0.7412, 0.375, 0.58, 0.375, 0.7389, 0.2517, 0.7389, 0.2518, 0.58, 0.5, 0.375, 0.5, 0.5, 0.375, 0.5, 0.375, 0.375, 0.375, 0.5, 0.5, 0.5, 0.5, 0.55, 0.375, 0.55, 0.625, 0.55, 0.625, 0.5, 0.75, 0.5, 0.75, 0.5087, 0.6277, 0.5087, 0.6277, 0.55, 0.25, 0.5, 0.375, 0.5, 0.375, 0.55, 0.2511, 0.55, 0.5, 0.5, 0.625, 0.5, 0.625, 0.55, 0.5, 0.55, 0.375, 0.55, 0.5, 0.55, 0.5, 0.58, 0.375, 0.58, 0.6277, 0.58, 0.625, 0.58, 0.625, 0.55, 0.6277, 0.55, 0.2511, 0.55, 0.375, 0.55, 0.375, 0.58, 0.2518, 0.58, 0.5, 0.55, 0.625, 0.55, 0.625, 0.58, 0.5, 0.58, 0.375, 0.75, 0.2517, 0.75, 0.2517, 0.7389, 0.375, 0.7389, 0.375, 0.58, 0.5, 0.58, 0.5, 0.75, 0.375, 0.7389, 0.625, 0.375, 0.5, 0.375, 0.5, 0.5, 0.625, 0.5, 0.5, 0.58, 0.5, 0.75, 0.625, 0.75, 0.625, 0.58, 0.5, 0.875, 0.625, 0.875, 0.625, 0.75, 0.5, 0.75, 0.6277, 0.58, 0.625, 0.58, 0.625, 0.75, 0.75, 0.75, 0.75, 0.7412, 0.6277, 0.7412, 0.5232, 0.7292, 0.5088, 0.7292, 0.5, 0.7183, 0.5, 0.5625, 0.5, 0.5375, 0.5, 0.5208, 0.514, 0.5208, 0.5336, 0.5208, 0.5332, 0.5281, 0.5208, 0.5281, 0.5208, 0.7219, 0.5235, 0.7219, 0.375, 0.58, 0.2518, 0.58, 0.2517, 0.7389, 0.375, 0.7389, 0.5, 0.375, 0.375, 0.375, 0.375, 0.5, 0.5, 0.5, 0.375, 0.5, 0.375, 0.55, 0.5, 0.55, 0.5, 0.5, 0.75, 0.5087, 0.75, 0.5, 0.625, 0.5, 0.625, 0.55, 0.6277, 0.55, 0.6277, 0.5087, 0.25, 0.5, 0.2511, 0.55, 0.375, 0.55, 0.375, 0.5, 0.5, 0.5, 0.5, 0.55, 0.625, 0.55, 0.625, 0.5, 0.375, 0.55, 0.375, 0.58, 0.5, 0.58, 0.5, 0.55, 0.6277, 0.55, 0.625, 0.55, 0.625, 0.58, 0.6277, 0.58, 0.2511, 0.55, 0.2518, 0.58, 0.375, 0.58, 0.375, 0.55, 0.5, 0.55, 0.5, 0.58, 0.625, 0.58, 0.625, 0.55, 0.375, 0.75, 0.375, 0.7389, 0.2517, 0.7389, 0.2517, 0.75, 0.5, 0.75, 0.5, 0.58, 0.375, 0.58, 0.375, 0.7389, 0.3783, 0.0, 0.375, 0.0, 0.375, 0.25, 0.3899, 0.25, 0.3878, 0.2056, 0.3863, 0.1734, 0.3899, 0.25, 0.375, 0.25, 0.375, 0.375, 0.3899, 0.375, 0.375, 0.5, 0.3899, 0.5, 0.3899, 0.375, 0.375, 0.375, 0.375, 0.5, 0.375, 0.75, 0.3783, 0.75, 0.3863, 0.5766, 0.3878, 0.5444, 0.3899, 0.5, 0.3783, 0.875, 0.375, 0.875, 0.375, 1.0, 0.3783, 1.0, 0.375, 0.75, 0.375, 0.875, 0.3783, 0.875, 0.3783, 0.75, 0.25, 0.5, 0.125, 0.5, 0.125, 0.75, 0.25, 0.75, 0.375, 0.75, 0.375, 0.5, 0.25, 0.5, 0.25, 0.75, 0.375, 0.0, 0.625, 0.0, 0.625, 0.25, 0.375, 0.25, 0.375, 0.25, 0.625, 0.25, 0.625, 0.5, 0.375, 0.5, 0.375, 0.5, 0.625, 0.5, 0.625, 0.75, 0.375, 0.75, 0.375, 0.75, 0.625, 0.75, 0.625, 1.0, 0.375, 1.0, 0.125, 0.5, 0.375, 0.5, 0.375, 0.75, 0.125, 0.75, 0.625, 0.5, 0.875, 0.5, 0.875, 0.75, 0.625, 0.75, 0.375, 0.0, 0.625, 0.0, 0.625, 0.25, 0.375, 0.25, 0.375, 0.25, 0.625, 0.25, 0.625, 0.5, 0.375, 0.5, 0.375, 0.5, 0.625, 0.5, 0.625, 0.75, 0.375, 0.75, 0.375, 0.75, 0.625, 0.75, 0.625, 1.0, 0.375, 1.0, 0.125, 0.5, 0.375, 0.5, 0.375, 0.75, 0.125, 0.75, 0.625, 0.5, 0.875, 0.5, 0.875, 0.75, 0.625, 0.75, 0.375, 0.0, 0.625, 0.0, 0.625, 0.25, 0.375, 0.25, 0.375, 0.25, 0.625, 0.25, 0.625, 0.5, 0.375, 0.5, 0.375, 0.5, 0.625, 0.5, 0.625, 0.75, 0.375, 0.75, 0.375, 0.75, 0.625, 0.75, 0.625, 1.0, 0.375, 1.0, 0.125, 0.5, 0.375, 0.5, 0.375, 0.75, 0.125, 0.75, 0.625, 0.5, 0.875, 0.5, 0.875, 0.75, 0.625, 0.75, 0.375, 0.0, 0.625, 0.0, 0.625, 0.25, 0.375, 0.25, 0.375, 0.25, 0.625, 0.25, 0.625, 0.5, 0.375, 0.5, 0.375, 0.5, 0.625, 0.5, 0.625, 0.75, 0.375, 0.75, 0.375, 0.75, 0.625, 0.75, 0.625, 1.0, 0.375, 1.0, 0.125, 0.5, 0.375, 0.5, 0.375, 0.75, 0.125, 0.75, 0.625, 0.5, 0.875, 0.5, 0.875, 0.75, 0.625, 0.75, 0.375, 0.0, 0.625, 0.0, 0.625, 0.25, 0.375, 0.25, 0.375, 0.25, 0.625, 0.25, 0.625, 0.5, 0.375, 0.5, 0.375, 0.5, 0.625, 0.5, 0.625, 0.75, 0.375, 0.75, 0.375, 0.75, 0.625, 0.75, 0.625, 1.0, 0.375, 1.0, 0.125, 0.5, 0.375, 0.5, 0.375, 0.75, 0.125, 0.75, 0.625, 0.5, 0.875, 0.5, 0.875, 0.75, 0.625, 0.75, 0.375, 0.0, 0.625, 0.0, 0.625, 0.25, 0.375, 0.25, 0.375, 0.25, 0.625, 0.25, 0.625, 0.5, 0.375, 0.5, 0.375, 0.5, 0.625, 0.5, 0.625, 0.75, 0.375, 0.75, 0.375, 0.75, 0.625, 0.75, 0.625, 1.0, 0.375, 1.0, 0.125, 0.5, 0.375, 0.5, 0.375, 0.75, 0.125, 0.75, 0.625, 0.5, 0.875, 0.5, 0.875, 0.75, 0.625, 0.75, 0.375, 0.0, 0.625, 0.0, 0.625, 0.25, 0.375, 0.25, 0.375, 0.25, 0.625, 0.25, 0.625, 0.5, 0.375, 0.5, 0.375, 0.5, 0.625, 0.5, 0.625, 0.75, 0.375, 0.75, 0.375, 0.75, 0.625, 0.75, 0.625, 1.0, 0.375, 1.0, 0.125, 0.5, 0.375, 0.5, 0.375, 0.75, 0.125, 0.75, 0.625, 0.5, 0.875, 0.5, 0.875, 0.75, 0.625, 0.75, 0.375, 0.0, 0.625, 0.0, 0.625, 0.25, 0.375, 0.25, 0.375, 0.25, 0.625, 0.25, 0.625, 0.5, 0.375, 0.5, 0.375, 0.5, 0.625, 0.5, 0.625, 0.75, 0.375, 0.75, 0.375, 0.75, 0.625, 0.75, 0.625, 1.0, 0.375, 1.0, 0.125, 0.5, 0.375, 0.5, 0.375, 0.75, 0.125, 0.75, 0.625, 0.5, 0.875, 0.5, 0.875, 0.75, 0.625, 0.75, 0.375, 0.0, 0.625, 0.0, 0.625, 0.25, 0.375, 0.25, 0.375, 0.25, 0.625, 0.25, 0.625, 0.5, 0.375, 0.5, 0.375, 0.5, 0.625, 0.5, 0.625, 0.75, 0.375, 0.75, 0.375, 0.75, 0.625, 0.75, 0.625, 1.0, 0.375, 1.0, 0.125, 0.5, 0.375, 0.5, 0.375, 0.75, 0.125, 0.75, 0.625, 0.5, 0.875, 0.5, 0.875, 0.75, 0.625, 0.75, 0.375, 0.0, 0.625, 0.0, 0.625, 0.25, 0.375, 0.25, 0.375, 0.25, 0.625, 0.25, 0.625, 0.5, 0.375, 0.5, 0.375, 0.5, 0.625, 0.5, 0.625, 0.75, 0.375, 0.75, 0.375, 0.75, 0.625, 0.75, 0.625, 1.0, 0.375, 1.0, 0.125, 0.5, 0.375, 0.5, 0.375, 0.75, 0.125, 0.75, 0.625, 0.5, 0.875, 0.5, 0.875, 0.75, 0.625, 0.75, 0.375, 0.0, 0.625, 0.0, 0.625, 0.25, 0.375, 0.25, 0.375, 0.25, 0.625, 0.25, 0.625, 0.5, 0.375, 0.5, 0.375, 0.5, 0.625, 0.5, 0.625, 0.75, 0.375, 0.75, 0.375, 0.75, 0.625, 0.75, 0.625, 1.0, 0.375, 1.0, 0.125, 0.5, 0.375, 0.5, 0.375, 0.75, 0.125, 0.75, 0.625, 0.5, 0.875, 0.5, 0.875, 0.75, 0.625, 0.75, 0.375, 0.0, 0.625, 0.0, 0.625, 0.25, 0.375, 0.25, 0.375, 0.25, 0.625, 0.25, 0.625, 0.5, 0.375, 0.5, 0.375, 0.5, 0.625, 0.5, 0.625, 0.75, 0.375, 0.75, 0.375, 0.75, 0.625, 0.75, 0.625, 1.0, 0.375, 1.0, 0.125, 0.5, 0.375, 0.5, 0.375, 0.75, 0.125, 0.75, 0.625, 0.5, 0.875, 0.5, 0.875, 0.75, 0.625, 0.75, 0.375, 0.0, 0.625, 0.0, 0.625, 0.25, 0.375, 0.25, 0.375, 0.25, 0.625, 0.25, 0.625, 0.5, 0.375, 0.5, 0.375, 0.5, 0.625, 0.5, 0.625, 0.75, 0.375, 0.75, 0.375, 0.75, 0.625, 0.75, 0.625, 1.0, 0.375, 1.0, 0.125, 0.5, 0.375, 0.5, 0.375, 0.75, 0.125, 0.75, 0.625, 0.5, 0.875, 0.5, 0.875, 0.75, 0.625, 0.75, 0.375, 0.0, 0.625, 0.0, 0.625, 0.25, 0.375, 0.25, 0.375, 0.25, 0.625, 0.25, 0.625, 0.5, 0.375, 0.5, 0.375, 0.5, 0.625, 0.5, 0.625, 0.75, 0.375, 0.75, 0.375, 0.75, 0.625, 0.75, 0.625, 1.0, 0.375, 1.0, 0.125, 0.5, 0.375, 0.5, 0.375, 0.75, 0.125, 0.75, 0.625, 0.5, 0.875, 0.5, 0.875, 0.75, 0.625, 0.75, 0.375, 0.0, 0.625, 0.0, 0.625, 0.25, 0.375, 0.25, 0.375, 0.25, 0.625, 0.25, 0.625, 0.5, 0.375, 0.5, 0.375, 0.5, 0.625, 0.5, 0.625, 0.75, 0.375, 0.75, 0.375, 0.75, 0.625, 0.75, 0.625, 1.0, 0.375, 1.0, 0.125, 0.5, 0.375, 0.5, 0.375, 0.75, 0.125, 0.75, 0.625, 0.5, 0.875, 0.5, 0.875, 0.75, 0.625, 0.75, 0.375, 0.0, 0.625, 0.0, 0.625, 0.25, 0.375, 0.25, 0.375, 0.25, 0.625, 0.25, 0.625, 0.5, 0.375, 0.5, 0.375, 0.5, 0.625, 0.5, 0.625, 0.75, 0.375, 0.75, 0.375, 0.75, 0.625, 0.75, 0.625, 1.0, 0.375, 1.0, 0.125, 0.5, 0.375, 0.5, 0.375, 0.75, 0.125, 0.75, 0.625, 0.5, 0.875, 0.5, 0.875, 0.75, 0.625, 0.75, 0.375, 0.0, 0.625, 0.0, 0.625, 0.25, 0.375, 0.25, 0.375, 0.25, 0.625, 0.25, 0.625, 0.5, 0.375, 0.5, 0.375, 0.5, 0.625, 0.5, 0.625, 0.75, 0.375, 0.75, 0.375, 0.75, 0.625, 0.75, 0.625, 1.0, 0.375, 1.0, 0.125, 0.5, 0.375, 0.5, 0.375, 0.75, 0.125, 0.75, 0.625, 0.5, 0.875, 0.5, 0.875, 0.75, 0.625, 0.75, 0.375, 0.0, 0.625, 0.0, 0.625, 0.25, 0.375, 0.25, 0.375, 0.25, 0.625, 0.25, 0.625, 0.5, 0.375, 0.5, 0.375, 0.5, 0.625, 0.5, 0.625, 0.75, 0.375, 0.75, 0.375, 0.75, 0.625, 0.75, 0.625, 1.0, 0.375, 1.0, 0.125, 0.5, 0.375, 0.5, 0.375, 0.75, 0.125, 0.75, 0.625, 0.5, 0.875, 0.5, 0.875, 0.75, 0.625, 0.75, 0.375, 0.0, 0.625, 0.0, 0.625, 0.25, 0.375, 0.25, 0.375, 0.25, 0.625, 0.25, 0.625, 0.5, 0.375, 0.5, 0.375, 0.5, 0.625, 0.5, 0.625, 0.75, 0.375, 0.75, 0.375, 0.75, 0.625, 0.75, 0.625, 1.0, 0.375, 1.0, 0.125, 0.5, 0.375, 0.5, 0.375, 0.75, 0.125, 0.75, 0.625, 0.5, 0.875, 0.5, 0.875, 0.75, 0.625, 0.75, 0.375, 0.0, 0.625, 0.0, 0.625, 0.25, 0.375, 0.25, 0.375, 0.25, 0.625, 0.25, 0.625, 0.5, 0.375, 0.5, 0.375, 0.5, 0.625, 0.5, 0.625, 0.75, 0.375, 0.75, 0.375, 0.75, 0.625, 0.75, 0.625, 1.0, 0.375, 1.0, 0.125, 0.5, 0.375, 0.5, 0.375, 0.75, 0.125, 0.75, 0.625, 0.5, 0.875, 0.5, 0.875, 0.75, 0.625, 0.75, 0.375, 0.0, 0.625, 0.0, 0.625, 0.25, 0.375, 0.25, 0.375, 0.25, 0.625, 0.25, 0.625, 0.5, 0.375, 0.5, 0.375, 0.5, 0.625, 0.5, 0.625, 0.75, 0.375, 0.75, 0.375, 0.75, 0.625, 0.75, 0.625, 1.0, 0.375, 1.0, 0.125, 0.5, 0.375, 0.5, 0.375, 0.75, 0.125, 0.75, 0.625, 0.5, 0.875, 0.5, 0.875, 0.75, 0.625, 0.75, 0.375, 0.0, 0.625, 0.0, 0.625, 0.25, 0.375, 0.25, 0.375, 0.25, 0.625, 0.25, 0.625, 0.5, 0.375, 0.5, 0.375, 0.5, 0.625, 0.5, 0.625, 0.75, 0.375, 0.75, 0.375, 0.75, 0.625, 0.75, 0.625, 1.0, 0.375, 1.0, 0.125, 0.5, 0.375, 0.5, 0.375, 0.75, 0.125, 0.75, 0.625, 0.5, 0.875, 0.5, 0.875, 0.75, 0.625, 0.75, 0.375, 0.0, 0.625, 0.0, 0.625, 0.25, 0.375, 0.25, 0.375, 0.25, 0.625, 0.25, 0.625, 0.5, 0.375, 0.5, 0.375, 0.5, 0.625, 0.5, 0.625, 0.75, 0.375, 0.75, 0.375, 0.75, 0.625, 0.75, 0.625, 1.0, 0.375, 1.0, 0.125, 0.5, 0.375, 0.5, 0.375, 0.75, 0.125, 0.75, 0.625, 0.5, 0.875, 0.5, 0.875, 0.75, 0.625, 0.75, 0.375, 0.0, 0.625, 0.0, 0.625, 0.25, 0.375, 0.25, 0.375, 0.25, 0.625, 0.25, 0.625, 0.5, 0.375, 0.5, 0.375, 0.5, 0.625, 0.5, 0.625, 0.75, 0.375, 0.75, 0.375, 0.75, 0.625, 0.75, 0.625, 1.0, 0.375, 1.0, 0.125, 0.5, 0.375, 0.5, 0.375, 0.75, 0.125, 0.75, 0.625, 0.5, 0.875, 0.5, 0.875, 0.75, 0.625, 0.75, 0.375, 0.0, 0.625, 0.0, 0.625, 0.25, 0.375, 0.25, 0.375, 0.25, 0.625, 0.25, 0.625, 0.5, 0.375, 0.5, 0.375, 0.5, 0.625, 0.5, 0.625, 0.75, 0.375, 0.75, 0.375, 0.75, 0.625, 0.75, 0.625, 1.0, 0.375, 1.0, 0.125, 0.5, 0.375, 0.5, 0.375, 0.75, 0.125, 0.75, 0.625, 0.5, 0.875, 0.5, 0.875, 0.75, 0.625, 0.75, 0.375, 0.0, 0.625, 0.0, 0.625, 0.25, 0.375, 0.25, 0.375, 0.25, 0.625, 0.25, 0.625, 0.5, 0.375, 0.5, 0.375, 0.5, 0.625, 0.5, 0.625, 0.75, 0.375, 0.75, 0.375, 0.75, 0.625, 0.75, 0.625, 1.0, 0.375, 1.0, 0.125, 0.5, 0.375, 0.5, 0.375, 0.75, 0.125, 0.75, 0.625, 0.5, 0.875, 0.5, 0.875, 0.75, 0.625, 0.75, 0.375, 0.0, 0.625, 0.0, 0.625, 0.25, 0.375, 0.25, 0.375, 0.25, 0.625, 0.25, 0.625, 0.5, 0.375, 0.5, 0.375, 0.5, 0.625, 0.5, 0.625, 0.75, 0.375, 0.75, 0.375, 0.75, 0.625, 0.75, 0.625, 1.0, 0.375, 1.0, 0.125, 0.5, 0.375, 0.5, 0.375, 0.75, 0.125, 0.75, 0.625, 0.5, 0.875, 0.5, 0.875, 0.75, 0.625, 0.75, 0.375, 0.0, 0.625, 0.0, 0.625, 0.25, 0.375, 0.25, 0.375, 0.25, 0.625, 0.25, 0.625, 0.5, 0.375, 0.5, 0.375, 0.5, 0.625, 0.5, 0.625, 0.75, 0.375, 0.75, 0.375, 0.75, 0.625, 0.75, 0.625, 1.0, 0.375, 1.0, 0.125, 0.5, 0.375, 0.5, 0.375, 0.75, 0.125, 0.75, 0.625, 0.5, 0.875, 0.5, 0.875, 0.75, 0.625, 0.75, 0.375, 0.0, 0.625, 0.0, 0.625, 0.25, 0.375, 0.25, 0.375, 0.25, 0.625, 0.25, 0.625, 0.5, 0.375, 0.5, 0.375, 0.5, 0.625, 0.5, 0.625, 0.75, 0.375, 0.75, 0.375, 0.75, 0.625, 0.75, 0.625, 1.0, 0.375, 1.0, 0.125, 0.5, 0.375, 0.5, 0.375, 0.75, 0.125, 0.75, 0.625, 0.5, 0.875, 0.5, 0.875, 0.75, 0.625, 0.75, 0.375, 0.0, 0.625, 0.0, 0.625, 0.25, 0.375, 0.25, 0.375, 0.25, 0.625, 0.25, 0.625, 0.5, 0.375, 0.5, 0.375, 0.5, 0.625, 0.5, 0.625, 0.75, 0.375, 0.75, 0.375, 0.75, 0.625, 0.75, 0.625, 1.0, 0.375, 1.0, 0.125, 0.5, 0.375, 0.5, 0.375, 0.75, 0.125, 0.75, 0.625, 0.5, 0.875, 0.5, 0.875, 0.75, 0.625, 0.75, 0.375, 0.0, 0.625, 0.0, 0.625, 0.25, 0.375, 0.25, 0.375, 0.25, 0.625, 0.25, 0.625, 0.5, 0.375, 0.5, 0.375, 0.5, 0.625, 0.5, 0.625, 0.75, 0.375, 0.75, 0.375, 0.75, 0.625, 0.75, 0.625, 1.0, 0.375, 1.0, 0.125, 0.5, 0.375, 0.5, 0.375, 0.75, 0.125, 0.75, 0.625, 0.5, 0.875, 0.5, 0.875, 0.75, 0.625, 0.75, 0.375, 0.0, 0.625, 0.0, 0.625, 0.25, 0.375, 0.25, 0.375, 0.25, 0.625, 0.25, 0.625, 0.5, 0.375, 0.5, 0.375, 0.5, 0.625, 0.5, 0.625, 0.75, 0.375, 0.75, 0.375, 0.75, 0.625, 0.75, 0.625, 1.0, 0.375, 1.0, 0.125, 0.5, 0.375, 0.5, 0.375, 0.75, 0.125, 0.75, 0.625, 0.5, 0.875, 0.5, 0.875, 0.75, 0.625, 0.75, 0.375, 0.0, 0.625, 0.0, 0.625, 0.25, 0.375, 0.25, 0.375, 0.25, 0.625, 0.25, 0.625, 0.5, 0.375, 0.5, 0.375, 0.5, 0.625, 0.5, 0.625, 0.75, 0.375, 0.75, 0.375, 0.75, 0.625, 0.75, 0.625, 1.0, 0.375, 1.0, 0.125, 0.5, 0.375, 0.5, 0.375, 0.75, 0.125, 0.75, 0.625, 0.5, 0.875, 0.5, 0.875, 0.75, 0.625, 0.75, 0.375, 0.0, 0.625, 0.0, 0.625, 0.25, 0.375, 0.25, 0.375, 0.25, 0.625, 0.25, 0.625, 0.5, 0.375, 0.5, 0.375, 0.5, 0.625, 0.5, 0.625, 0.75, 0.375, 0.75, 0.375, 0.75, 0.625, 0.75, 0.625, 1.0, 0.375, 1.0, 0.125, 0.5, 0.375, 0.5, 0.375, 0.75, 0.125, 0.75, 0.625, 0.5, 0.875, 0.5, 0.875, 0.75, 0.625, 0.75, 0.375, 0.0, 0.625, 0.0, 0.625, 0.25, 0.375, 0.25, 0.375, 0.25, 0.625, 0.25, 0.625, 0.5, 0.375, 0.5, 0.375, 0.5, 0.625, 0.5, 0.625, 0.75, 0.375, 0.75, 0.375, 0.75, 0.625, 0.75, 0.625, 1.0, 0.375, 1.0, 0.125, 0.5, 0.375, 0.5, 0.375, 0.75, 0.125, 0.75, 0.625, 0.5, 0.875, 0.5, 0.875, 0.75, 0.625, 0.75, 0.375, 0.0, 0.625, 0.0, 0.625, 0.25, 0.375, 0.25, 0.375, 0.25, 0.625, 0.25, 0.625, 0.5, 0.375, 0.5, 0.375, 0.5, 0.625, 0.5, 0.625, 0.75, 0.375, 0.75, 0.375, 0.75, 0.625, 0.75, 0.625, 1.0, 0.375, 1.0, 0.125, 0.5, 0.375, 0.5, 0.375, 0.75, 0.125, 0.75, 0.625, 0.5, 0.875, 0.5, 0.875, 0.75, 0.625, 0.75, 0.375, 0.0, 0.625, 0.0, 0.625, 0.25, 0.375, 0.25, 0.375, 0.25, 0.625, 0.25, 0.625, 0.5, 0.375, 0.5, 0.375, 0.5, 0.625, 0.5, 0.625, 0.75, 0.375, 0.75, 0.375, 0.75, 0.625, 0.75, 0.625, 1.0, 0.375, 1.0, 0.125, 0.5, 0.375, 0.5, 0.375, 0.75, 0.125, 0.75, 0.625, 0.5, 0.875, 0.5, 0.875, 0.75, 0.625, 0.75, 0.375, 0.0, 0.625, 0.0, 0.625, 0.25, 0.375, 0.25, 0.375, 0.25, 0.625, 0.25, 0.625, 0.5, 0.375, 0.5, 0.375, 0.5, 0.625, 0.5, 0.625, 0.75, 0.375, 0.75, 0.375, 0.75, 0.625, 0.75, 0.625, 1.0, 0.375, 1.0, 0.125, 0.5, 0.375, 0.5, 0.375, 0.75, 0.125, 0.75, 0.625, 0.5, 0.875, 0.5, 0.875, 0.75, 0.625, 0.75, 0.375, 0.0, 0.625, 0.0, 0.625, 0.25, 0.375, 0.25, 0.375, 0.25, 0.625, 0.25, 0.625, 0.5, 0.375, 0.5, 0.375, 0.5, 0.625, 0.5, 0.625, 0.75, 0.375, 0.75, 0.375, 0.75, 0.625, 0.75, 0.625, 1.0, 0.375, 1.0, 0.125, 0.5, 0.375, 0.5, 0.375, 0.75, 0.125, 0.75, 0.625, 0.5, 0.875, 0.5, 0.875, 0.75, 0.625, 0.75, 0.375, 0.0, 0.625, 0.0, 0.625, 0.25, 0.375, 0.25, 0.375, 0.25, 0.625, 0.25, 0.625, 0.5, 0.375, 0.5, 0.375, 0.5, 0.625, 0.5, 0.625, 0.75, 0.375, 0.75, 0.375, 0.75, 0.625, 0.75, 0.625, 1.0, 0.375, 1.0, 0.125, 0.5, 0.375, 0.5, 0.375, 0.75, 0.125, 0.75, 0.625, 0.5, 0.875, 0.5, 0.875, 0.75, 0.625, 0.75, 0.375, 0.0, 0.625, 0.0, 0.625, 0.25, 0.375, 0.25, 0.375, 0.25, 0.625, 0.25, 0.625, 0.5, 0.375, 0.5, 0.375, 0.5, 0.625, 0.5, 0.625, 0.75, 0.375, 0.75, 0.375, 0.75, 0.625, 0.75, 0.625, 1.0, 0.375, 1.0, 0.125, 0.5, 0.375, 0.5, 0.375, 0.75, 0.125, 0.75, 0.625, 0.5, 0.875, 0.5, 0.875, 0.75, 0.625, 0.75, 0.375, 0.0, 0.625, 0.0, 0.625, 0.25, 0.375, 0.25, 0.375, 0.25, 0.625, 0.25, 0.625, 0.5, 0.375, 0.5, 0.375, 0.5, 0.625, 0.5, 0.625, 0.75, 0.375, 0.75, 0.375, 0.75, 0.625, 0.75, 0.625, 1.0, 0.375, 1.0, 0.125, 0.5, 0.375, 0.5, 0.375, 0.75, 0.125, 0.75, 0.625, 0.5, 0.875, 0.5, 0.875, 0.75, 0.625, 0.75, 0.375, 0.0, 0.625, 0.0, 0.625, 0.25, 0.375, 0.25, 0.375, 0.25, 0.625, 0.25, 0.625, 0.5, 0.375, 0.5, 0.375, 0.5, 0.625, 0.5, 0.625, 0.75, 0.375, 0.75, 0.375, 0.75, 0.625, 0.75, 0.625, 1.0, 0.375, 1.0, 0.125, 0.5, 0.375, 0.5, 0.375, 0.75, 0.125, 0.75, 0.625, 0.5, 0.875, 0.5, 0.875, 0.75, 0.625, 0.75, 0.375, 0.0, 0.625, 0.0, 0.625, 0.25, 0.375, 0.25, 0.375, 0.25, 0.625, 0.25, 0.625, 0.5, 0.375, 0.5, 0.375, 0.5, 0.625, 0.5, 0.625, 0.75, 0.375, 0.75, 0.375, 0.75, 0.625, 0.75, 0.625, 1.0, 0.375, 1.0, 0.125, 0.5, 0.375, 0.5, 0.375, 0.75, 0.125, 0.75, 0.625, 0.5, 0.875, 0.5, 0.875, 0.75, 0.625, 0.75, 0.375, 0.0, 0.625, 0.0, 0.625, 0.25, 0.375, 0.25, 0.375, 0.25, 0.625, 0.25, 0.625, 0.5, 0.375, 0.5, 0.375, 0.5, 0.625, 0.5, 0.625, 0.75, 0.375, 0.75, 0.375, 0.75, 0.625, 0.75, 0.625, 1.0, 0.375, 1.0, 0.125, 0.5, 0.375, 0.5, 0.375, 0.75, 0.125, 0.75, 0.625, 0.5, 0.875, 0.5, 0.875, 0.75, 0.625, 0.75, 0.375, 0.0, 0.625, 0.0, 0.625, 0.25, 0.375, 0.25, 0.375, 0.25, 0.625, 0.25, 0.625, 0.5, 0.375, 0.5, 0.375, 0.5, 0.625, 0.5, 0.625, 0.75, 0.375, 0.75, 0.375, 0.75, 0.625, 0.75, 0.625, 1.0, 0.375, 1.0, 0.125, 0.5, 0.375, 0.5, 0.375, 0.75, 0.125, 0.75, 0.625, 0.5, 0.875, 0.5, 0.875, 0.75, 0.625, 0.75, 0.375, 0.0, 0.625, 0.0, 0.625, 0.25, 0.375, 0.25, 0.375, 0.25, 0.625, 0.25, 0.625, 0.5, 0.375, 0.5, 0.375, 0.5, 0.625, 0.5, 0.625, 0.75, 0.375, 0.75, 0.375, 0.75, 0.625, 0.75, 0.625, 1.0, 0.375, 1.0, 0.125, 0.5, 0.375, 0.5, 0.375, 0.75, 0.125, 0.75, 0.625, 0.5, 0.875, 0.5, 0.875, 0.75, 0.625, 0.75, 0.375, 0.0, 0.625, 0.0, 0.625, 0.25, 0.375, 0.25, 0.375, 0.25, 0.625, 0.25, 0.625, 0.5, 0.375, 0.5, 0.375, 0.5, 0.625, 0.5, 0.625, 0.75, 0.375, 0.75, 0.375, 0.75, 0.625, 0.75, 0.625, 1.0, 0.375, 1.0, 0.125, 0.5, 0.375, 0.5, 0.375, 0.75, 0.125, 0.75, 0.625, 0.5, 0.875, 0.5, 0.875, 0.75, 0.625, 0.75, 0.375, 0.0, 0.625, 0.0, 0.625, 0.25, 0.375, 0.25, 0.375, 0.25, 0.625, 0.25, 0.625, 0.5, 0.375, 0.5, 0.375, 0.5, 0.625, 0.5, 0.625, 0.75, 0.375, 0.75, 0.375, 0.75, 0.625, 0.75, 0.625, 1.0, 0.375, 1.0, 0.125, 0.5, 0.375, 0.5, 0.375, 0.75, 0.125, 0.75, 0.625, 0.5, 0.875, 0.5, 0.875, 0.75, 0.625, 0.75, 0.375, 0.0, 0.625, 0.0, 0.625, 0.25, 0.375, 0.25, 0.375, 0.25, 0.625, 0.25, 0.625, 0.5, 0.375, 0.5, 0.375, 0.5, 0.625, 0.5, 0.625, 0.75, 0.375, 0.75, 0.375, 0.75, 0.625, 0.75, 0.625, 1.0, 0.375, 1.0, 0.125, 0.5, 0.375, 0.5, 0.375, 0.75, 0.125, 0.75, 0.625, 0.5, 0.875, 0.5, 0.875, 0.75, 0.625, 0.75, 0.375, 0.0, 0.625, 0.0, 0.625, 0.25, 0.375, 0.25, 0.375, 0.25, 0.625, 0.25, 0.625, 0.5, 0.375, 0.5, 0.375, 0.5, 0.625, 0.5, 0.625, 0.75, 0.375, 0.75, 0.375, 0.75, 0.625, 0.75, 0.625, 1.0, 0.375, 1.0, 0.125, 0.5, 0.375, 0.5, 0.375, 0.75, 0.125, 0.75, 0.625, 0.5, 0.875, 0.5, 0.875, 0.75, 0.625, 0.75, 0.375, 0.0, 0.625, 0.0, 0.625, 0.25, 0.375, 0.25, 0.375, 0.25, 0.625, 0.25, 0.625, 0.5, 0.375, 0.5, 0.375, 0.5, 0.625, 0.5, 0.625, 0.75, 0.375, 0.75, 0.375, 0.75, 0.625, 0.75, 0.625, 1.0, 0.375, 1.0, 0.125, 0.5, 0.375, 0.5, 0.375, 0.75, 0.125, 0.75, 0.625, 0.5, 0.875, 0.5, 0.875, 0.75, 0.625, 0.75, 0.375, 0.0, 0.625, 0.0, 0.625, 0.25, 0.375, 0.25, 0.375, 0.25, 0.625, 0.25, 0.625, 0.5, 0.375, 0.5, 0.375, 0.5, 0.625, 0.5, 0.625, 0.75, 0.375, 0.75, 0.375, 0.75, 0.625, 0.75, 0.625, 1.0, 0.375, 1.0, 0.125, 0.5, 0.375, 0.5, 0.375, 0.75, 0.125, 0.75, 0.625, 0.5, 0.875, 0.5, 0.875, 0.75, 0.625, 0.75, 0.375, 0.0, 0.625, 0.0, 0.625, 0.25, 0.375, 0.25, 0.375, 0.25, 0.625, 0.25, 0.625, 0.5, 0.375, 0.5, 0.375, 0.5, 0.625, 0.5, 0.625, 0.75, 0.375, 0.75, 0.375, 0.75, 0.625, 0.75, 0.625, 1.0, 0.375, 1.0, 0.125, 0.5, 0.375, 0.5, 0.375, 0.75, 0.125, 0.75, 0.625, 0.5, 0.875, 0.5, 0.875, 0.75, 0.625, 0.75, 0.375, 0.0, 0.625, 0.0, 0.625, 0.25, 0.375, 0.25, 0.375, 0.25, 0.625, 0.25, 0.625, 0.5, 0.375, 0.5, 0.375, 0.5, 0.625, 0.5, 0.625, 0.75, 0.375, 0.75, 0.375, 0.75, 0.625, 0.75, 0.625, 1.0, 0.375, 1.0, 0.125, 0.5, 0.375, 0.5, 0.375, 0.75, 0.125, 0.75, 0.625, 0.5, 0.875, 0.5, 0.875, 0.75, 0.625, 0.75, 0.375, 0.0, 0.625, 0.0, 0.625, 0.25, 0.375, 0.25, 0.375, 0.25, 0.625, 0.25, 0.625, 0.5, 0.375, 0.5, 0.375, 0.5, 0.625, 0.5, 0.625, 0.75, 0.375, 0.75, 0.375, 0.75, 0.625, 0.75, 0.625, 1.0, 0.375, 1.0, 0.125, 0.5, 0.375, 0.5, 0.375, 0.75, 0.125, 0.75, 0.625, 0.5, 0.875, 0.5, 0.875, 0.75, 0.625, 0.75, 0.375, 0.0, 0.625, 0.0, 0.625, 0.25, 0.375, 0.25, 0.375, 0.25, 0.625, 0.25, 0.625, 0.5, 0.375, 0.5, 0.375, 0.5, 0.625, 0.5, 0.625, 0.75, 0.375, 0.75, 0.375, 0.75, 0.625, 0.75, 0.625, 1.0, 0.375, 1.0, 0.125, 0.5, 0.375, 0.5, 0.375, 0.75, 0.125, 0.75, 0.625, 0.5, 0.875, 0.5, 0.875, 0.75, 0.625, 0.75, 0.375, 0.0, 0.625, 0.0, 0.625, 0.25, 0.375, 0.25, 0.375, 0.25, 0.625, 0.25, 0.625, 0.5, 0.375, 0.5, 0.375, 0.5, 0.625, 0.5, 0.625, 0.75, 0.375, 0.75, 0.375, 0.75, 0.625, 0.75, 0.625, 1.0, 0.375, 1.0, 0.125, 0.5, 0.375, 0.5, 0.375, 0.75, 0.125, 0.75, 0.625, 0.5, 0.875, 0.5, 0.875, 0.75, 0.625, 0.75, 0.375, 0.0, 0.625, 0.0, 0.625, 0.25, 0.375, 0.25, 0.375, 0.25, 0.625, 0.25, 0.625, 0.5, 0.375, 0.5, 0.375, 0.5, 0.625, 0.5, 0.625, 0.75, 0.375, 0.75, 0.375, 0.75, 0.625, 0.75, 0.625, 1.0, 0.375, 1.0, 0.125, 0.5, 0.375, 0.5, 0.375, 0.75, 0.125, 0.75, 0.625, 0.5, 0.875, 0.5, 0.875, 0.75, 0.625, 0.75, 0.375, 0.0, 0.625, 0.0, 0.625, 0.25, 0.375, 0.25, 0.375, 0.25, 0.625, 0.25, 0.625, 0.5, 0.375, 0.5, 0.375, 0.5, 0.625, 0.5, 0.625, 0.75, 0.375, 0.75, 0.375, 0.75, 0.625, 0.75, 0.625, 1.0, 0.375, 1.0, 0.125, 0.5, 0.375, 0.5, 0.375, 0.75, 0.125, 0.75, 0.625, 0.5, 0.875, 0.5, 0.875, 0.75, 0.625, 0.75, 0.375, 0.0, 0.625, 0.0, 0.625, 0.25, 0.375, 0.25, 0.375, 0.25, 0.625, 0.25, 0.625, 0.5, 0.375, 0.5, 0.375, 0.5, 0.625, 0.5, 0.625, 0.75, 0.375, 0.75, 0.375, 0.75, 0.625, 0.75, 0.625, 1.0, 0.375, 1.0, 0.125, 0.5, 0.375, 0.5, 0.375, 0.75, 0.125, 0.75, 0.625, 0.5, 0.875, 0.5, 0.875, 0.75, 0.625, 0.75, 0.375, 0.0, 0.625, 0.0, 0.625, 0.25, 0.375, 0.25, 0.375, 0.25, 0.625, 0.25, 0.625, 0.5, 0.375, 0.5, 0.375, 0.5, 0.625, 0.5, 0.625, 0.75, 0.375, 0.75, 0.375, 0.75, 0.625, 0.75, 0.625, 1.0, 0.375, 1.0, 0.125, 0.5, 0.375, 0.5, 0.375, 0.75, 0.125, 0.75, 0.625, 0.5, 0.875, 0.5, 0.875, 0.75, 0.625, 0.75, 0.375, 0.0, 0.625, 0.0, 0.625, 0.25, 0.375, 0.25, 0.375, 0.25, 0.625, 0.25, 0.625, 0.5, 0.375, 0.5, 0.375, 0.5, 0.625, 0.5, 0.625, 0.75, 0.375, 0.75, 0.375, 0.75, 0.625, 0.75, 0.625, 1.0, 0.375, 1.0, 0.125, 0.5, 0.375, 0.5, 0.375, 0.75, 0.125, 0.75, 0.625, 0.5, 0.875, 0.5, 0.875, 0.75, 0.625, 0.75, 0.375, 0.0, 0.625, 0.0, 0.625, 0.25, 0.375, 0.25, 0.375, 0.25, 0.625, 0.25, 0.625, 0.5, 0.375, 0.5, 0.375, 0.5, 0.625, 0.5, 0.625, 0.75, 0.375, 0.75, 0.375, 0.75, 0.625, 0.75, 0.625, 1.0, 0.375, 1.0, 0.125, 0.5, 0.375, 0.5, 0.375, 0.75, 0.125, 0.75, 0.625, 0.5, 0.875, 0.5, 0.875, 0.75, 0.625, 0.75, 0.375, 0.0, 0.625, 0.0, 0.625, 0.25, 0.375, 0.25, 0.375, 0.25, 0.625, 0.25, 0.625, 0.5, 0.375, 0.5, 0.375, 0.5, 0.625, 0.5, 0.625, 0.75, 0.375, 0.75, 0.375, 0.75, 0.625, 0.75, 0.625, 1.0, 0.375, 1.0, 0.125, 0.5, 0.375, 0.5, 0.375, 0.75, 0.125, 0.75, 0.625, 0.5, 0.875, 0.5, 0.875, 0.75, 0.625, 0.75, 0.375, 0.0, 0.625, 0.0, 0.625, 0.25, 0.375, 0.25, 0.375, 0.25, 0.625, 0.25, 0.625, 0.5, 0.375, 0.5, 0.375, 0.5, 0.625, 0.5, 0.625, 0.75, 0.375, 0.75, 0.375, 0.75, 0.625, 0.75, 0.625, 1.0, 0.375, 1.0, 0.125, 0.5, 0.375, 0.5, 0.375, 0.75, 0.125, 0.75, 0.625, 0.5, 0.875, 0.5, 0.875, 0.75, 0.625, 0.75, 0.375, 0.0, 0.625, 0.0, 0.625, 0.25, 0.375, 0.25, 0.375, 0.25, 0.625, 0.25, 0.625, 0.5, 0.375, 0.5, 0.375, 0.5, 0.625, 0.5, 0.625, 0.75, 0.375, 0.75, 0.375, 0.75, 0.625, 0.75, 0.625, 1.0, 0.375, 1.0, 0.125, 0.5, 0.375, 0.5, 0.375, 0.75, 0.125, 0.75, 0.625, 0.5, 0.875, 0.5, 0.875, 0.75, 0.625, 0.75, 0.375, 0.0, 0.625, 0.0, 0.625, 0.25, 0.375, 0.25, 0.375, 0.25, 0.625, 0.25, 0.625, 0.5, 0.375, 0.5, 0.375, 0.5, 0.625, 0.5, 0.625, 0.75, 0.375, 0.75, 0.375, 0.75, 0.625, 0.75, 0.625, 1.0, 0.375, 1.0, 0.125, 0.5, 0.375, 0.5, 0.375, 0.75, 0.125, 0.75, 0.625, 0.5, 0.875, 0.5, 0.875, 0.75, 0.625, 0.75, 0.375, 0.0, 0.625, 0.0, 0.625, 0.25, 0.375, 0.25, 0.375, 0.25, 0.625, 0.25, 0.625, 0.5, 0.375, 0.5, 0.375, 0.5, 0.625, 0.5, 0.625, 0.75, 0.375, 0.75, 0.375, 0.75, 0.625, 0.75, 0.625, 1.0, 0.375, 1.0, 0.125, 0.5, 0.375, 0.5, 0.375, 0.75, 0.125, 0.75, 0.625, 0.5, 0.875, 0.5, 0.875, 0.75, 0.625, 0.75, 0.375, 0.0, 0.625, 0.0, 0.625, 0.25, 0.375, 0.25, 0.375, 0.25, 0.625, 0.25, 0.625, 0.5, 0.375, 0.5, 0.375, 0.5, 0.625, 0.5, 0.625, 0.75, 0.375, 0.75, 0.375, 0.75, 0.625, 0.75, 0.625, 1.0, 0.375, 1.0, 0.125, 0.5, 0.375, 0.5, 0.375, 0.75, 0.125, 0.75, 0.625, 0.5, 0.875, 0.5, 0.875, 0.75, 0.625, 0.75, 0.375, 0.0, 0.625, 0.0, 0.625, 0.25, 0.375, 0.25, 0.375, 0.25, 0.625, 0.25, 0.625, 0.5, 0.375, 0.5, 0.375, 0.5, 0.625, 0.5, 0.625, 0.75, 0.375, 0.75, 0.375, 0.75, 0.625, 0.75, 0.625, 1.0, 0.375, 1.0, 0.125, 0.5, 0.375, 0.5, 0.375, 0.75, 0.125, 0.75, 0.625, 0.5, 0.875, 0.5, 0.875, 0.75, 0.625, 0.75, 0.375, 0.0, 0.625, 0.0, 0.625, 0.25, 0.375, 0.25, 0.375, 0.25, 0.625, 0.25, 0.625, 0.5, 0.375, 0.5, 0.375, 0.5, 0.625, 0.5, 0.625, 0.75, 0.375, 0.75, 0.375, 0.75, 0.625, 0.75, 0.625, 1.0, 0.375, 1.0, 0.125, 0.5, 0.375, 0.5, 0.375, 0.75, 0.125, 0.75, 0.625, 0.5, 0.875, 0.5, 0.875, 0.75, 0.625, 0.75, 0.375, 0.0, 0.625, 0.0, 0.625, 0.25, 0.375, 0.25, 0.375, 0.25, 0.625, 0.25, 0.625, 0.5, 0.375, 0.5, 0.375, 0.5, 0.625, 0.5, 0.625, 0.75, 0.375, 0.75, 0.375, 0.75, 0.625, 0.75, 0.625, 1.0, 0.375, 1.0, 0.125, 0.5, 0.375, 0.5, 0.375, 0.75, 0.125, 0.75, 0.625, 0.5, 0.875, 0.5, 0.875, 0.75, 0.625, 0.75])
me_cube.materials.append(mat_material_002)
me_cube.use_remesh_fix_poles = True
me_cube.use_remesh_preserve_attributes = False
me_cube.update()

# ---- objects
ob_cube_001 = bpy.data.objects.new('Cube.001', me_cube)

# ---- transforms, parenting, visibility, modifiers, constraints
ob_cube_001.location = (0.0, 0.0, 0.0)

# ---- collection membership
col_collection.objects.link(ob_cube_001)

# ---- scene / render settings (as saved in the file)
scene.frame_start = 1; scene.frame_end = 250; scene.frame_set(0)
scene.render.engine = 'BLENDER_EEVEE_NEXT'
scene.cycles.use_denoising = False
scene.cycles.samples = 128
scene.cycles.sampling_pattern = 'TABULATED_SOBOL'
scene.cycles.use_adaptive_sampling = False
scene.cycles.use_light_tree = False
scene.view_settings.view_transform = 'Filmic'
bpy.context.view_layer.update()

# ---- added for rendering (the .blend has no active camera and no usable light): camera, sun
cam_auto = bpy.data.cameras.new('AutoCamera')
cam_auto.lens = 50.0
cam_auto.sensor_width = 36.0
cam_auto.clip_end = 1000.0
ob_auto_camera = bpy.data.objects.new('AutoCamera', cam_auto)
scene.collection.objects.link(ob_auto_camera)
ob_auto_camera.location = (6.30911, -7.57094, 5.19785)
ob_auto_camera.rotation_euler = (1.09748, -7.21219e-08, 0.694738)
scene.camera = ob_auto_camera
light_auto_sun = bpy.data.lights.new('AutoSun', 'SUN')
light_auto_sun.energy = 3.0
light_auto_sun.angle = 0.0523599
ob_auto_sun = bpy.data.objects.new('AutoSun', light_auto_sun)
scene.collection.objects.link(ob_auto_sun)
ob_auto_sun.rotation_euler = (0.872665, 0.174533, 0.523599)
bpy.context.view_layer.update()
